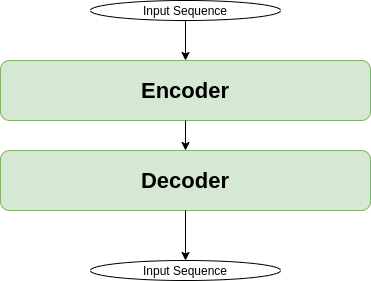

The diagram above was exported from draw.io. Its source (the exported page's mxGraphModel, read from the mxfile embedded in the PNG):
<mxGraphModel dx="1364" dy="740" grid="1" gridSize="10" guides="1" tooltips="1" connect="1" arrows="1" fold="1" page="1" pageScale="1" pageWidth="850" pageHeight="1100" math="0" shadow="0">
  <root>
    <mxCell id="0" />
    <mxCell id="1" parent="0" />
    <mxCell id="BffdV9eQq-1REYdt4F0Z-1" value="&lt;b&gt;&lt;font style=&quot;font-size: 22px&quot;&gt;Encoder&lt;/font&gt;&lt;/b&gt;" style="rounded=1;whiteSpace=wrap;html=1;fillColor=#d5e8d4;strokeColor=#82b366;" vertex="1" parent="1">
      <mxGeometry x="240" y="180" width="370" height="60" as="geometry" />
    </mxCell>
    <mxCell id="BffdV9eQq-1REYdt4F0Z-2" value="" style="endArrow=classic;html=1;entryX=0.5;entryY=0;entryDx=0;entryDy=0;" edge="1" parent="1" target="BffdV9eQq-1REYdt4F0Z-3">
      <mxGeometry width="50" height="50" relative="1" as="geometry">
        <mxPoint x="425" y="240" as="sourcePoint" />
        <mxPoint x="425" y="360" as="targetPoint" />
      </mxGeometry>
    </mxCell>
    <mxCell id="BffdV9eQq-1REYdt4F0Z-3" value="&lt;b&gt;&lt;font style=&quot;font-size: 22px&quot;&gt;Decoder&lt;/font&gt;&lt;/b&gt;" style="rounded=1;whiteSpace=wrap;html=1;fillColor=#d5e8d4;strokeColor=#82b366;" vertex="1" parent="1">
      <mxGeometry x="240" y="270" width="370" height="60" as="geometry" />
    </mxCell>
    <mxCell id="BffdV9eQq-1REYdt4F0Z-4" value="Input Sequence" style="ellipse;whiteSpace=wrap;html=1;" vertex="1" parent="1">
      <mxGeometry x="330" y="120" width="190" height="20" as="geometry" />
    </mxCell>
    <mxCell id="BffdV9eQq-1REYdt4F0Z-5" value="" style="endArrow=classic;html=1;exitX=0.5;exitY=1;exitDx=0;exitDy=0;" edge="1" parent="1" source="BffdV9eQq-1REYdt4F0Z-4">
      <mxGeometry width="50" height="50" relative="1" as="geometry">
        <mxPoint x="400" y="170" as="sourcePoint" />
        <mxPoint x="425" y="180" as="targetPoint" />
      </mxGeometry>
    </mxCell>
    <mxCell id="BffdV9eQq-1REYdt4F0Z-7" value="Input Sequence" style="ellipse;whiteSpace=wrap;html=1;" vertex="1" parent="1">
      <mxGeometry x="330" y="380" width="190" height="20" as="geometry" />
    </mxCell>
    <mxCell id="BffdV9eQq-1REYdt4F0Z-8" value="" style="endArrow=classic;html=1;" edge="1" parent="1" target="BffdV9eQq-1REYdt4F0Z-7">
      <mxGeometry width="50" height="50" relative="1" as="geometry">
        <mxPoint x="425" y="330" as="sourcePoint" />
        <mxPoint x="475" y="280" as="targetPoint" />
      </mxGeometry>
    </mxCell>
  </root>
</mxGraphModel>